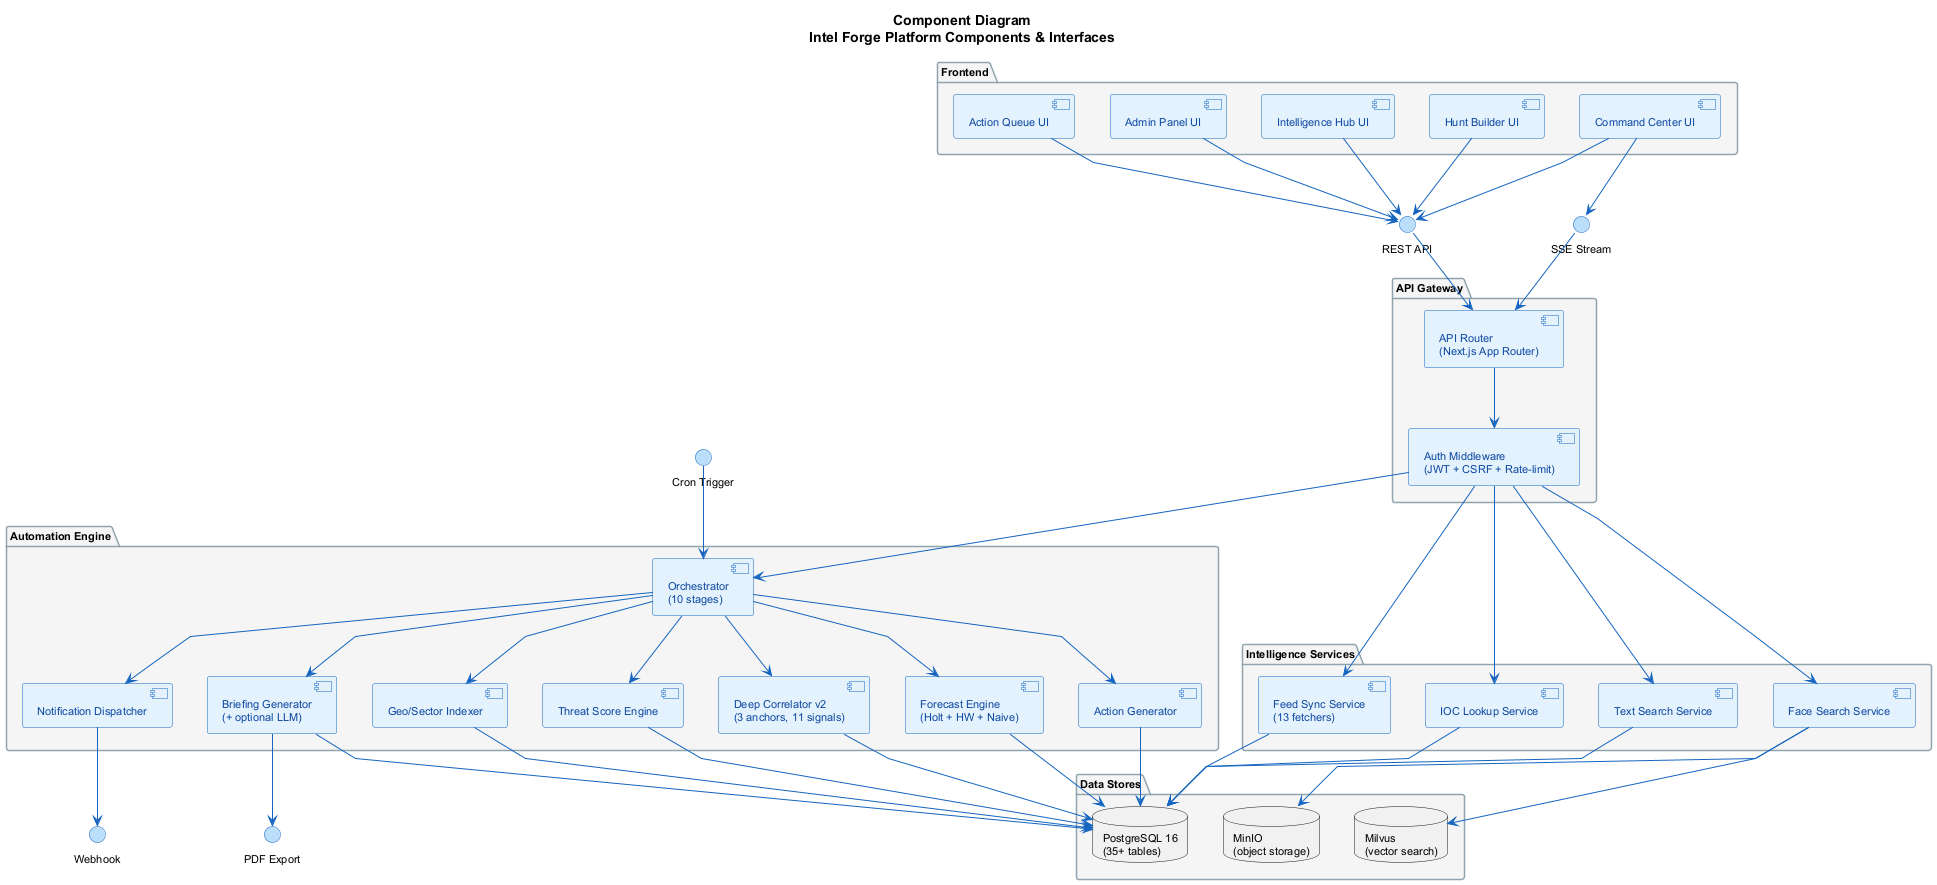

The diagram above was rendered by PlantUML. Its source (embedded in the PNG):
@startuml Component Diagram - Intel Forge
skinparam backgroundColor white
skinparam defaultFontSize 11
skinparam linetype polyline
skinparam ArrowColor #1565C0
skinparam ArrowThickness 1
skinparam component {
  BackgroundColor #E3F2FD
  BorderColor #1565C0
  FontColor #0D47A1
}
skinparam interface {
  BackgroundColor #BBDEFB
  BorderColor #1565C0
}
skinparam package {
  BackgroundColor #F5F5F5
  BorderColor #90A4AE
}

title <b>Component Diagram</b>\nIntel Forge Platform Components & Interfaces

package "Frontend" {
  [Intelligence Hub UI] as IntelUI
  [Command Center UI] as CmdUI
  [Action Queue UI] as ActionUI
  [Hunt Builder UI] as HuntUI
  [Admin Panel UI] as AdminUI
}

package "API Gateway" {
  [Auth Middleware\n(JWT + CSRF + Rate-limit)] as AuthMW
  [API Router\n(Next.js App Router)] as Router
}

package "Intelligence Services" {
  [Feed Sync Service\n(13 fetchers)] as FeedSync
  [IOC Lookup Service] as IOCService
  [Face Search Service] as FaceService
  [Text Search Service] as TextService
}

package "Automation Engine" {
  [Orchestrator\n(10 stages)] as Orchestrator
  [Threat Score Engine] as ScoreEngine
  [Deep Correlator v2\n(3 anchors, 11 signals)] as Correlator
  [Forecast Engine\n(Holt + HW + Naive)] as ForecastEngine
  [Action Generator] as ActionGen
  [Briefing Generator\n(+ optional LLM)] as BriefGen
  [Notification Dispatcher] as Notifier
  [Geo/Sector Indexer] as GeoIndexer
}

package "Data Stores" {
  database "PostgreSQL 16\n(35+ tables)" as PG
  database "Milvus\n(vector search)" as Milvus
  database "MinIO\n(object storage)" as MinIO
}

' Interfaces
interface "REST API" as IREST
interface "SSE Stream" as ISSE
interface "Webhook" as IHOOK
interface "PDF Export" as IPDF
interface "Cron Trigger" as ICRON

' Frontend â†’ API
IntelUI --> IREST
CmdUI --> IREST
CmdUI --> ISSE
ActionUI --> IREST
HuntUI --> IREST
AdminUI --> IREST

IREST --> Router
ISSE --> Router
Router --> AuthMW

' API â†’ Services
AuthMW --> FeedSync
AuthMW --> IOCService
AuthMW --> FaceService
AuthMW --> TextService
AuthMW --> Orchestrator

' Cron â†’ Orchestrator
ICRON --> Orchestrator

' Orchestrator â†’ Stages
Orchestrator --> ScoreEngine
Orchestrator --> Correlator
Orchestrator --> ForecastEngine
Orchestrator --> ActionGen
Orchestrator --> BriefGen
Orchestrator --> GeoIndexer
Orchestrator --> Notifier

' Outputs
BriefGen --> IPDF
Notifier --> IHOOK

' Data access
ScoreEngine --> PG
Correlator --> PG
ForecastEngine --> PG
ActionGen --> PG
BriefGen --> PG
GeoIndexer --> PG
FeedSync --> PG
IOCService --> PG
TextService --> PG
FaceService --> Milvus
FaceService --> MinIO

@enduml